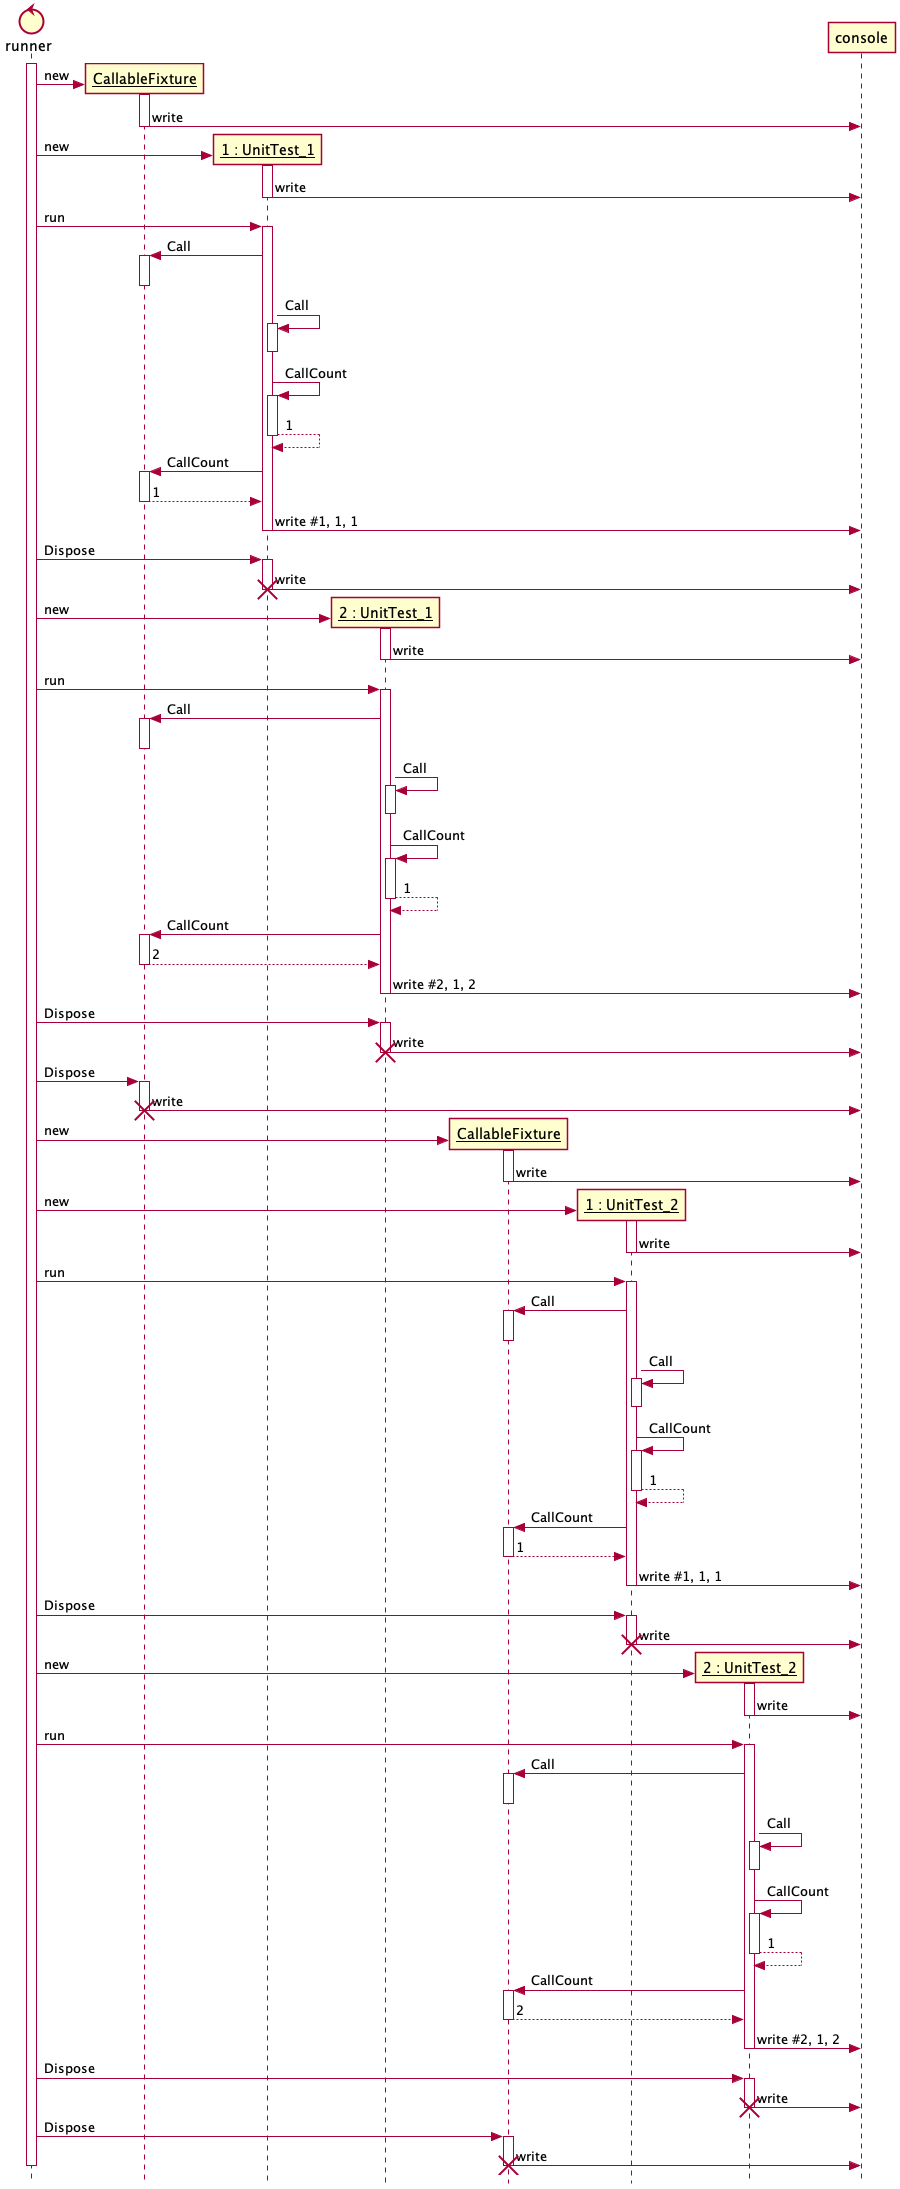

The diagram above was rendered by PlantUML. Its source (embedded in the PNG):
@startuml

skinparam style strictuml
autoactivate on

control runner

participant "__CallableFixture__" as fixture1
participant "__1 : UnitTest_1__" as t11 
participant "__2 : UnitTest_1__" as t12

participant "__CallableFixture__" as fixture2
participant "__1 : UnitTest_2__" as t21 
participant "__2 : UnitTest_2__" as t22

participant console

activate runner

runner -> fixture1 ** : new
activate fixture1
fixture1 -> console -- : write
deactivate console

runner -> t11 ** : new
activate t11
t11 -> console -- : write
deactivate console

runner -> t11 : run
t11 -> fixture1 : Call
deactivate fixture1
t11 -> t11 : Call
deactivate t11
t11 -> t11 : CallCount
return 1
t11 -> fixture1 : CallCount
return 1
t11 -> console -- : write #1, 1, 1
deactivate console

runner -> t11 : Dispose
t11 -> console -- : write
deactivate console
destroy t11

runner -> t12 ** : new
activate t12
t12 -> console -- : write
deactivate console

runner -> t12 : run
t12 -> fixture1 : Call
deactivate fixture1
t12 -> t12 : Call
deactivate t12
t12 -> t12 : CallCount
return 1
t12 -> fixture1 : CallCount
return 2
t12 -> console -- : write #2, 1, 2
deactivate console

runner -> t12 : Dispose
t12 -> console -- : write
deactivate console
destroy  t12

runner -> fixture1 : Dispose
fixture1 -> console -- : write
deactivate console
destroy fixture1

runner -> fixture2 ** : new
activate fixture2
fixture2 -> console -- : write
deactivate console

runner -> t21 ** : new
activate t21
t21 -> console -- : write
deactivate console

runner -> t21 : run
t21 -> fixture2 : Call
deactivate fixture2
t21 -> t21 : Call
deactivate t21
t21 -> t21 : CallCount
return 1
t21 -> fixture2 : CallCount
return 1
t21 -> console -- : write #1, 1, 1
deactivate console

runner -> t21 : Dispose
t21 -> console -- : write
deactivate console
destroy t21

runner -> t22 ** : new
activate t22
t22 -> console -- : write
deactivate console

runner -> t22 : run
t22 -> fixture2 : Call
deactivate fixture2
t22 -> t22 : Call
deactivate t22
t22 -> t22 : CallCount
return 1
t22 -> fixture2 : CallCount
return 2
t22 -> console -- : write #2, 1, 2
deactivate console

runner -> t22 : Dispose
t22 -> console -- : write
deactivate console
destroy t22

runner -> fixture2 : Dispose
fixture2 -> console -- : write
deactivate console
destroy fixture2

deactivate runner

@enduml